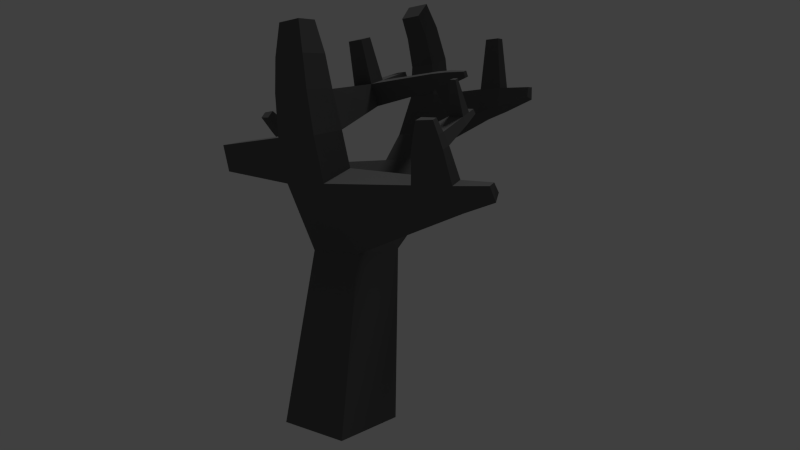 # Source: HP-Tree_3.blend  (saved by Blender 2.76.0; exported with 4.5.12 LTS)
import bpy
from mathutils import Matrix  # noqa: F401  (used for matrix-valued properties, if any)

bpy.ops.wm.read_factory_settings(use_empty=True)
scene = bpy.context.scene
scene.name = 'Scene'

# ---- collections
col_collection_1 = bpy.data.collections.new('Collection 1'); scene.collection.children.link(col_collection_1)

# ---- materials (node trees are filled in below, after node groups)
mat_material = bpy.data.materials.new('Material')
mat_material.alpha_threshold = 0.0
mat_material.roughness = 0.5
mat_material.line_color = (0.0, 0.0, 0.0, 1.0)

# ---- material node trees
mat_material.use_nodes = True; mat_material.node_tree.nodes.clear()
_N = mat_material.node_tree.nodes; _L = mat_material.node_tree.links
n0 = _N.new('ShaderNodeOutputMaterial'); n0.name = 'Material Output'; n0.location = (300, 300)
n1 = _N.new('ShaderNodeBsdfDiffuse'); n1.name = 'Diffuse BSDF'; n1.location = (10, 300)
n1.inputs[0].default_value = (0.1193, 0.1193, 0.1193, 1.0)
_L.new(n1.outputs[0], n0.inputs[0])
n0.is_active_output = True

# ---- world
world_world = bpy.data.worlds.new('World'); scene.world = world_world
world_world.color = (0.05088, 0.05088, 0.05088)
world_world.use_sun_shadow = False
world_world.sun_shadow_jitter_overblur = 0.0
world_world.cycles.sampling_method = 'MANUAL'
world_world.cycles.sample_map_resolution = 256

# ---- cameras
cam_camera = bpy.data.cameras.new('Camera')
cam_camera.clip_end = 100.0
cam_camera.lens = 26.73
cam_camera.sensor_width = 32.0
cam_camera.sensor_height = 18.0
cam_camera.ortho_scale = 7.314
cam_camera.dof.focus_distance = 0.0

# ---- lights
light_sun = bpy.data.lights.new('Sun', 'SUN')
light_sun.transmission_factor = 0.0
light_sun.angle = 0.1993
light_sun.energy = 1.0
light_sun.shadow_buffer_clip_start = 0.5
light_sun.shadow_soft_size = 0.1
light_sun.shadow_cascade_max_distance = 1000.0
light_sun.cycles.use_multiple_importance_sampling = False

# ---- meshes
me_cube = bpy.data.meshes.new('Cube')
me_cube.from_pydata([(1.0, 1.0, -1.0), (1.0, -1.0, -1.0), (-1.0, -1.0, -1.0), (-1.0, 1.0, -1.0), (0.7731, 1.45, 3.378), (0.7731, -0.09597, 3.378), (-0.7731, -0.09597, 3.378), (-0.7731, 1.45, 3.378), (0.707, 0.7634, 4.416), (0.707, 0.5908, 4.416), (-0.707, 0.7634, 4.416), (-0.707, 0.5908, 4.416), (0.6385, -1.079, 5.127), (-0.6385, -1.079, 5.127), (0.5839, -0.118, 5.49), (-0.5839, -0.118, 5.49), (0.6204, -1.349, 6.239), (-0.6204, -1.349, 6.239), (0.5674, -0.3663, 6.416), (-0.5674, -0.3663, 6.416), (0.5484, -1.476, 7.281), (-0.5484, -1.476, 7.281), (0.5016, -0.5989, 7.375), (-0.5016, -0.5989, 7.375), (0.4729, -1.504, 8.11), (-0.4729, -1.504, 8.11), (0.4325, -0.7477, 8.191), (-0.4325, -0.7477, 8.191), (0.6792, 2.967, 4.505), (-0.6792, 2.967, 4.505), (0.6212, 2.112, 5.186), (-0.6212, 2.112, 5.186), (0.6505, 3.492, 5.21), (-0.6505, 3.492, 5.21), (0.5949, 2.586, 5.735), (-0.5949, 2.586, 5.735), (0.5692, 3.994, 6.235), (-0.5692, 3.994, 6.235), (0.5206, 3.111, 6.48), (-0.5205, 3.111, 6.48), (0.4493, 4.257, 7.609), (-0.4493, 4.257, 7.609), (0.4109, 3.535, 7.578), (-0.4109, 3.535, 7.578), (0.4011, 4.157, 8.674), (-0.4011, 4.157, 8.674), (0.3668, 3.553, 8.445), (-0.3668, 3.553, 8.445), (0.3581, 3.79, 9.526), (-0.3581, 3.79, 9.526), (0.3275, 3.306, 9.213), (-0.3275, 3.306, 9.213), (0.3195, 3.367, 10.11), (-0.3195, 3.367, 10.11), (0.2922, 3.02, 9.728), (-0.2922, 3.02, 9.728), (0.3404, 1.208, 7.102), (-0.3404, 1.208, 7.102), (0.3009, 1.01, 7.66), (-0.3009, 1.01, 7.66), (0.3161, 1.713, 7.306), (-0.3161, 1.713, 7.306), (0.2794, 1.489, 7.807), (-0.2794, 1.489, 7.807), (0.1592, 2.727, 7.908), (-0.1592, 2.727, 7.908), (0.1408, 2.614, 8.161), (-0.1408, 2.614, 8.161), (2.13, 1.154, 7.743), (2.157, 1.289, 7.365), (2.115, 1.479, 7.843), (2.14, 1.632, 7.503), (2.519, 1.21, 7.747), (2.54, 1.317, 7.448), (2.507, 1.467, 7.826), (2.527, 1.588, 7.557), (2.96, 1.311, 7.73), (2.97, 1.364, 7.581), (2.954, 1.439, 7.769), (2.964, 1.499, 7.635), (2.394, 1.717, 6.528), (2.385, 1.921, 6.61), (2.623, 1.734, 6.577), (2.615, 1.895, 6.642), (0.2209, 0.7412, 8.762), (-0.2209, 0.7412, 8.762), (0.2052, 1.093, 8.87), (-0.2052, 1.093, 8.87), (-3.036, 2.271, 5.326), (-3.076, 2.857, 4.859), (-3.018, 2.596, 5.703), (-3.057, 3.217, 5.342), (-3.698, 2.346, 5.373), (-3.73, 2.815, 4.999), (-3.684, 2.606, 5.673), (-3.714, 3.102, 5.386), (-4.141, 2.447, 5.395), (-4.163, 2.776, 5.134), (-4.131, 2.63, 5.606), (-4.152, 2.977, 5.404), (-3.206, 0.9397, 6.585), (-3.194, 1.167, 6.849), (-3.67, 0.9923, 6.617), (-3.66, 1.174, 6.828), (-3.286, 0.5396, 6.993), (-3.276, 0.7103, 7.191), (-3.633, 0.579, 7.017), (-3.626, 0.7154, 7.175), (2.118, 3.783, 6.798), (2.089, 3.259, 6.943), (2.047, 3.94, 7.613), (2.024, 3.51, 7.595), (2.702, 3.723, 6.958), (2.68, 3.316, 7.071), (2.647, 3.845, 7.591), (2.629, 3.512, 7.577), (3.501, 3.63, 7.21), (3.49, 3.422, 7.268), (3.473, 3.692, 7.534), (3.464, 3.521, 7.526), (2.2, 3.788, 8.903), (2.186, 3.528, 8.892), (2.563, 3.731, 8.89), (2.552, 3.529, 8.881), (2.991, -0.1392, 4.145), (2.956, 0.2311, 4.705), (2.919, -0.6694, 5.088), (2.889, -0.1511, 5.284), (3.942, -0.1577, 4.474), (3.919, 0.07707, 4.828), (3.896, -0.4938, 5.071), (3.877, -0.1652, 5.196), (4.759, -0.1715, 4.723), (4.746, -0.03476, 4.93), (4.733, -0.3672, 5.071), (4.722, -0.1758, 5.143), (3.099, -0.8692, 5.841), (3.077, -0.4796, 5.988), (3.833, -0.7372, 5.828), (3.819, -0.4903, 5.922), (3.196, -0.9305, 6.139), (3.178, -0.6202, 6.256), (3.781, -0.8253, 6.129), (3.77, -0.6286, 6.203), (3.31, -0.9833, 6.445), (3.298, -0.7705, 6.525), (3.711, -0.9112, 6.438), (3.704, -0.7763, 6.489), (3.739, 0.2824, 6.382), (3.26, 0.2893, 6.424), (3.707, 0.1931, 6.563), (3.326, 0.1986, 6.597), (3.7, 0.5368, 6.54), (3.335, 0.542, 6.573), (3.675, 0.4687, 6.679), (3.385, 0.4729, 6.705), (3.67, 0.7344, 6.663), (3.392, 0.7384, 6.688), (3.652, 0.6826, 6.769), (3.43, 0.6858, 6.789), (3.656, -0.0214, 7.34), (3.508, -0.01927, 7.354), (3.644, 0.08594, 7.385), (3.531, 0.08756, 7.395), (-3.298, -0.208, 5.686), (-3.334, -0.8258, 5.452), (-3.288, -0.3675, 6.281), (-3.322, -0.9991, 6.167), (0.3341, -1.478, 8.905), (-0.3341, -1.478, 8.905), (0.3055, -0.9429, 8.963), (-0.3055, -0.9429, 8.963)], [], [(0, 1, 2, 3), (5, 9, 125, 124), (0, 4, 5, 1), (1, 5, 6, 2), (2, 6, 7, 3), (4, 0, 3, 7), (8, 10, 11, 9), (5, 4, 8, 9), (7, 6, 11, 10), (8, 4, 28, 30), (15, 13, 165, 164), (9, 11, 15, 14), (6, 5, 12, 13), (11, 6, 13, 15), (18, 19, 57, 56), (14, 15, 19, 18), (12, 14, 18, 16), (13, 12, 16, 17), (20, 22, 26, 24), (16, 18, 22, 20), (17, 16, 20, 21), (19, 17, 21, 23), (27, 25, 169, 171), (21, 20, 24, 25), (23, 21, 25, 27), (22, 23, 27, 26), (30, 28, 32, 34), (7, 10, 31, 29), (10, 8, 30, 31), (4, 7, 29, 28), (34, 32, 36, 38), (28, 29, 33, 32), (31, 35, 90, 88), (31, 30, 34, 35), (37, 39, 43, 41), (32, 33, 37, 36), (33, 35, 39, 37), (35, 34, 38, 39), (42, 40, 44, 46), (39, 38, 42, 43), (42, 38, 109, 111), (36, 37, 41, 40), (44, 45, 49, 48), (40, 41, 45, 44), (41, 43, 47, 45), (43, 42, 46, 47), (49, 51, 55, 53), (45, 47, 51, 49), (47, 46, 50, 51), (46, 44, 48, 50), (52, 53, 55, 54), (51, 50, 54, 55), (50, 48, 52, 54), (48, 49, 53, 52), (58, 56, 69, 68), (19, 23, 59, 57), (22, 18, 56, 58), (23, 22, 58, 59), (63, 62, 66, 67), (62, 63, 87, 86), (57, 59, 63, 61), (56, 57, 61, 60), (64, 65, 67, 66), (61, 63, 67, 65), (60, 61, 65, 64), (62, 60, 64, 66), (70, 68, 72, 74), (56, 60, 71, 69), (62, 58, 68, 70), (60, 62, 70, 71), (73, 75, 79, 77), (71, 70, 74, 75), (71, 75, 83, 81), (68, 69, 73, 72), (76, 77, 79, 78), (72, 73, 77, 76), (74, 72, 76, 78), (75, 74, 78, 79), (80, 81, 83, 82), (75, 73, 82, 83), (73, 69, 80, 82), (69, 71, 81, 80), (85, 84, 86, 87), (63, 59, 85, 87), (59, 58, 84, 85), (58, 62, 86, 84), (89, 88, 92, 93), (35, 33, 91, 90), (29, 31, 88, 89), (33, 29, 89, 91), (92, 94, 98, 96), (94, 92, 102, 103), (90, 91, 95, 94), (91, 89, 93, 95), (97, 96, 98, 99), (94, 95, 99, 98), (95, 93, 97, 99), (93, 92, 96, 97), (101, 103, 107, 105), (88, 90, 101, 100), (90, 94, 103, 101), (92, 88, 100, 102), (104, 105, 107, 106), (103, 102, 106, 107), (102, 100, 104, 106), (100, 101, 105, 104), (111, 109, 113, 115), (40, 42, 111, 110), (36, 40, 110, 108), (38, 36, 108, 109), (112, 114, 118, 116), (109, 108, 112, 113), (108, 110, 114, 112), (114, 110, 120, 122), (117, 116, 118, 119), (114, 115, 119, 118), (115, 113, 117, 119), (113, 112, 116, 117), (120, 121, 123, 122), (111, 115, 123, 121), (115, 114, 122, 123), (110, 111, 121, 120), (126, 124, 128, 130), (12, 5, 124, 126), (9, 14, 127, 125), (14, 12, 126, 127), (129, 131, 135, 133), (131, 127, 137, 139), (125, 127, 131, 129), (124, 125, 129, 128), (132, 133, 135, 134), (128, 129, 133, 132), (130, 128, 132, 134), (131, 130, 134, 135), (139, 137, 149, 148), (127, 126, 136, 137), (126, 130, 138, 136), (130, 131, 139, 138), (140, 142, 146, 144), (138, 139, 143, 142), (136, 138, 142, 140), (137, 136, 140, 141), (145, 144, 146, 147), (141, 140, 144, 145), (143, 141, 145, 147), (142, 143, 147, 146), (151, 150, 160, 161), (137, 141, 151, 149), (143, 139, 148, 150), (141, 143, 150, 151), (153, 155, 159, 157), (149, 151, 155, 153), (148, 149, 153, 152), (150, 148, 152, 154), (156, 157, 159, 158), (152, 153, 157, 156), (154, 152, 156, 158), (155, 154, 158, 159), (161, 160, 162, 163), (150, 154, 162, 160), (155, 151, 161, 163), (154, 155, 163, 162), (164, 165, 167, 166), (13, 17, 167, 165), (19, 15, 164, 166), (17, 19, 166, 167), (169, 168, 170, 171), (26, 27, 171, 170), (24, 26, 170, 168), (25, 24, 168, 169)])
me_cube.materials.append(mat_material)
me_cube.use_remesh_preserve_volume = False
me_cube.use_remesh_preserve_attributes = False
me_cube.use_mirror_vertex_groups = False
me_cube.update()

# ---- objects
ob_sun = bpy.data.objects.new('Sun', light_sun)
ob_cube = bpy.data.objects.new('Cube', me_cube)
ob_camera = bpy.data.objects.new('Camera', cam_camera)

# ---- transforms, parenting, visibility, modifiers, constraints
ob_sun.location = (0.0, 6.38, 16.06)
ob_sun.rotation_euler = (-0.3984, -0.0, 0.0)
ob_sun.lineart.crease_threshold = 0.0
ob_cube.location = (0.0, 0.0, 0.0)
ob_cube.lock_rotations_4d = False
ob_cube.empty_display_type = 'ARROWS'
ob_cube.lineart.crease_threshold = 0.0
ob_camera.location = (12.0, -12.0, 5.344)
ob_camera.rotation_euler = (1.494, 0.01082, 0.6915)
ob_camera.lock_rotations_4d = False
ob_camera.empty_display_type = 'ARROWS'
ob_camera.color = (0.0, 0.0, 0.0, 0.0)
ob_camera.display_type = 'WIRE'
ob_camera.lineart.crease_threshold = 0.0

# ---- collection membership
col_collection_1.objects.link(ob_sun)
col_collection_1.objects.link(ob_cube)
col_collection_1.objects.link(ob_camera)

# ---- scene / render settings (as saved in the file)
scene.camera = ob_camera
scene.frame_start = 1; scene.frame_end = 250; scene.frame_set(1)
scene.render.engine = 'CYCLES'
scene.render.resolution_percentage = 50
scene.render.dither_intensity = 0.0
scene.cycles.use_denoising = False
scene.cycles.samples = 10
scene.cycles.sampling_pattern = 'TABULATED_SOBOL'
scene.cycles.light_sampling_threshold = 0.0
scene.cycles.use_adaptive_sampling = False
scene.cycles.use_light_tree = False
scene.cycles.blur_glossy = 0.0
scene.cycles.pixel_filter_type = 'GAUSSIAN'
scene.cycles.sample_clamp_indirect = 0.0
scene.view_settings.view_transform = 'Standard'
bpy.context.view_layer.update()
